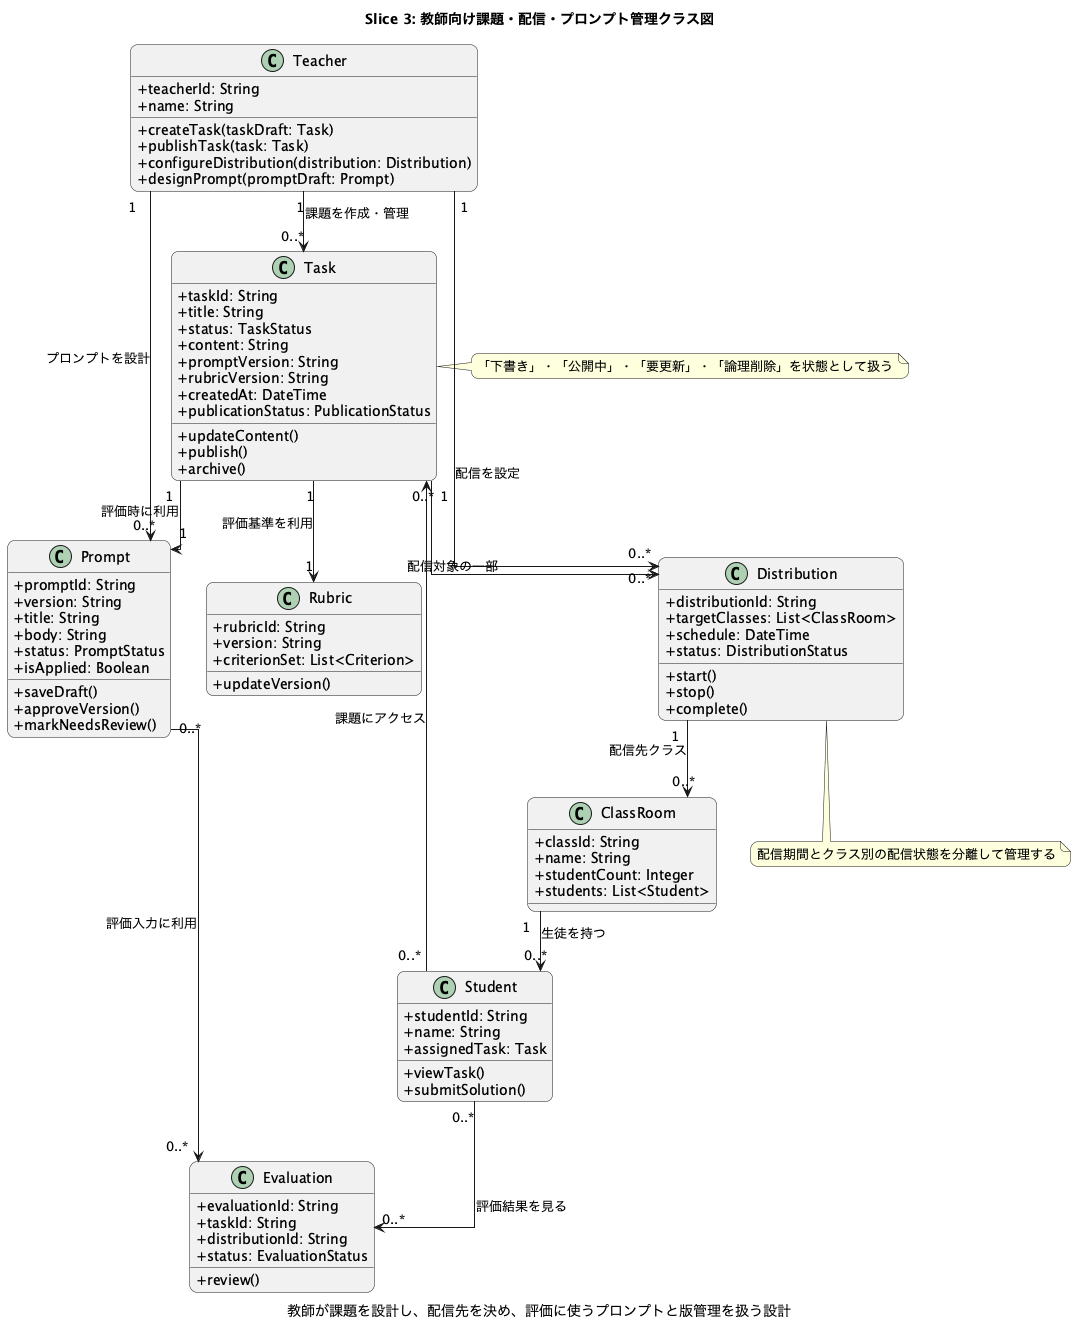

The diagram above was rendered by PlantUML. Its source (embedded in the PNG):
@startuml
title Slice 3: 教師向け課題・配信・プロンプト管理クラス図
caption 教師が課題を設計し、配信先を決め、評価に使うプロンプトと版管理を扱う設計

skinparam classAttributeIconSize 0
skinparam shadowing false
skinparam roundcorner 15
skinparam linetype ortho
skinparam packageStyle rectangle

class Teacher {
  + teacherId: String
  + name: String
  + createTask(taskDraft: Task)
  + publishTask(task: Task)
  + configureDistribution(distribution: Distribution)
  + designPrompt(promptDraft: Prompt)
}

class Task {
  + taskId: String
  + title: String
  + status: TaskStatus
  + content: String
  + promptVersion: String
  + rubricVersion: String
  + createdAt: DateTime
  + publicationStatus: PublicationStatus
  + updateContent()
  + publish()
  + archive()
}

class Prompt {
  + promptId: String
  + version: String
  + title: String
  + body: String
  + status: PromptStatus
  + isApplied: Boolean
  + saveDraft()
  + approveVersion()
  + markNeedsReview()
}

class Rubric {
  + rubricId: String
  + version: String
  + criterionSet: List<Criterion>
  + updateVersion()
}

class Distribution {
  + distributionId: String
  + targetClasses: List<ClassRoom>
  + schedule: DateTime
  + status: DistributionStatus
  + start()
  + stop()
  + complete()
}

class ClassRoom {
  + classId: String
  + name: String
  + studentCount: Integer
  + students: List<Student>
}

class Student {
  + studentId: String
  + name: String
  + assignedTask: Task
  + viewTask()
  + submitSolution()
}

class Evaluation {
  + evaluationId: String
  + taskId: String
  + distributionId: String
  + status: EvaluationStatus
  + review()
}

Teacher "1" --> "0..*" Task : 課題を作成・管理
Teacher "1" --> "0..*" Prompt : プロンプトを設計
Teacher "1" --> "0..*" Distribution : 配信を設定

Task "1" --> "1" Prompt : 評価時に利用
Task "1" --> "1" Rubric : 評価基準を利用
Task "1" --> "0..*" Distribution : 配信対象の一部

Distribution "1" --> "0..*" ClassRoom : 配信先クラス
ClassRoom "1" --> "0..*" Student : 生徒を持つ

Student "0..*" --> "0..*" Task : 課題にアクセス
Student "0..*" --> "0..*" Evaluation : 評価結果を見る

Prompt "0..*" --> "0..*" Evaluation : 評価入力に利用

note right of Task
  「下書き」・「公開中」・「要更新」・「論理削除」を状態として扱う
end note

note bottom of Distribution
  配信期間とクラス別の配信状態を分離して管理する
end note

@enduml